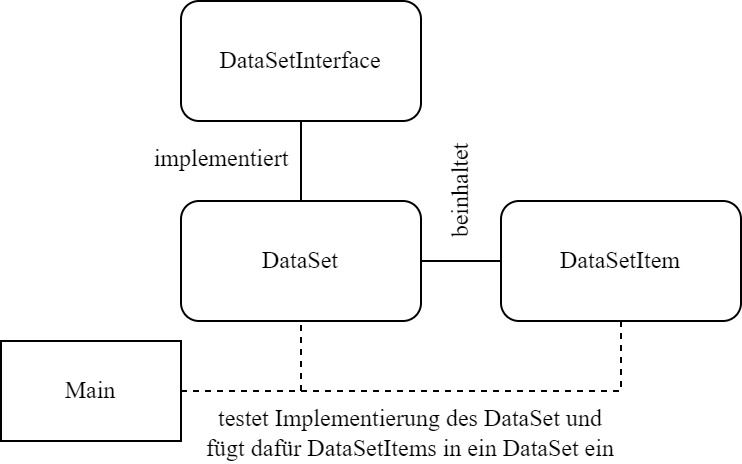

The diagram above was exported from draw.io. Its source (the exported page's mxGraphModel, read from the mxfile embedded in the PNG):
<mxGraphModel dx="794" dy="492" grid="1" gridSize="10" guides="1" tooltips="1" connect="1" arrows="1" fold="1" page="1" pageScale="1" pageWidth="827" pageHeight="1169" math="0" shadow="0">
  <root>
    <mxCell id="WIyWlLk6GJQsqaUBKTNV-0" />
    <mxCell id="WIyWlLk6GJQsqaUBKTNV-1" parent="WIyWlLk6GJQsqaUBKTNV-0" />
    <mxCell id="iOg2qdDRI5VKPWqMP3fC-0" value="DataSetInterface" style="rounded=1;whiteSpace=wrap;html=1;fontFamily=Times New Roman;" parent="WIyWlLk6GJQsqaUBKTNV-1" vertex="1">
      <mxGeometry x="200" y="140" width="120" height="60" as="geometry" />
    </mxCell>
    <mxCell id="iOg2qdDRI5VKPWqMP3fC-1" value="DataSet" style="rounded=1;whiteSpace=wrap;html=1;fontFamily=Times New Roman;" parent="WIyWlLk6GJQsqaUBKTNV-1" vertex="1">
      <mxGeometry x="200" y="240" width="120" height="60" as="geometry" />
    </mxCell>
    <mxCell id="iOg2qdDRI5VKPWqMP3fC-8" style="edgeStyle=orthogonalEdgeStyle;rounded=0;orthogonalLoop=1;jettySize=auto;html=1;exitX=0.5;exitY=1;exitDx=0;exitDy=0;entryX=1;entryY=0.5;entryDx=0;entryDy=0;dashed=1;fontFamily=Times New Roman;endArrow=none;endFill=0;" parent="WIyWlLk6GJQsqaUBKTNV-1" source="iOg2qdDRI5VKPWqMP3fC-2" target="iOg2qdDRI5VKPWqMP3fC-5" edge="1">
      <mxGeometry relative="1" as="geometry" />
    </mxCell>
    <mxCell id="iOg2qdDRI5VKPWqMP3fC-2" value="DataSetItem" style="rounded=1;whiteSpace=wrap;html=1;fontFamily=Times New Roman;" parent="WIyWlLk6GJQsqaUBKTNV-1" vertex="1">
      <mxGeometry x="360" y="240" width="120" height="60" as="geometry" />
    </mxCell>
    <mxCell id="iOg2qdDRI5VKPWqMP3fC-3" value="" style="endArrow=none;html=1;rounded=0;fontFamily=Times New Roman;entryX=0.5;entryY=1;entryDx=0;entryDy=0;exitX=0.5;exitY=0;exitDx=0;exitDy=0;endFill=0;" parent="WIyWlLk6GJQsqaUBKTNV-1" source="iOg2qdDRI5VKPWqMP3fC-1" target="iOg2qdDRI5VKPWqMP3fC-0" edge="1">
      <mxGeometry width="50" height="50" relative="1" as="geometry">
        <mxPoint x="410" y="340" as="sourcePoint" />
        <mxPoint x="460" y="290" as="targetPoint" />
      </mxGeometry>
    </mxCell>
    <mxCell id="iOg2qdDRI5VKPWqMP3fC-4" value="" style="endArrow=none;html=1;rounded=0;fontFamily=Times New Roman;entryX=1;entryY=0.5;entryDx=0;entryDy=0;" parent="WIyWlLk6GJQsqaUBKTNV-1" source="iOg2qdDRI5VKPWqMP3fC-2" target="iOg2qdDRI5VKPWqMP3fC-1" edge="1">
      <mxGeometry width="50" height="50" relative="1" as="geometry">
        <mxPoint x="410" y="340" as="sourcePoint" />
        <mxPoint x="460" y="290" as="targetPoint" />
      </mxGeometry>
    </mxCell>
    <mxCell id="iOg2qdDRI5VKPWqMP3fC-6" style="edgeStyle=orthogonalEdgeStyle;rounded=0;orthogonalLoop=1;jettySize=auto;html=1;exitX=1;exitY=0.5;exitDx=0;exitDy=0;entryX=0.5;entryY=1;entryDx=0;entryDy=0;fontFamily=Times New Roman;endArrow=none;endFill=0;dashed=1;" parent="WIyWlLk6GJQsqaUBKTNV-1" source="iOg2qdDRI5VKPWqMP3fC-5" target="iOg2qdDRI5VKPWqMP3fC-1" edge="1">
      <mxGeometry relative="1" as="geometry" />
    </mxCell>
    <mxCell id="iOg2qdDRI5VKPWqMP3fC-5" value="Main" style="rounded=0;whiteSpace=wrap;html=1;fontFamily=Times New Roman;" parent="WIyWlLk6GJQsqaUBKTNV-1" vertex="1">
      <mxGeometry x="110" y="310" width="90" height="50" as="geometry" />
    </mxCell>
    <mxCell id="iOg2qdDRI5VKPWqMP3fC-9" value="implementiert" style="text;html=1;strokeColor=none;fillColor=none;align=center;verticalAlign=middle;whiteSpace=wrap;rounded=0;fontFamily=Times New Roman;" parent="WIyWlLk6GJQsqaUBKTNV-1" vertex="1">
      <mxGeometry x="181" y="204" width="79" height="30" as="geometry" />
    </mxCell>
    <mxCell id="iOg2qdDRI5VKPWqMP3fC-10" value="beinhaltet" style="text;html=1;strokeColor=none;fillColor=none;align=center;verticalAlign=middle;whiteSpace=wrap;rounded=0;fontFamily=Times New Roman;rotation=270;" parent="WIyWlLk6GJQsqaUBKTNV-1" vertex="1">
      <mxGeometry x="310" y="220" width="60" height="30" as="geometry" />
    </mxCell>
    <mxCell id="iOg2qdDRI5VKPWqMP3fC-12" value="testet Implementierung des DataSet und fügt dafür DataSetItems in ein DataSet ein" style="text;html=1;strokeColor=none;fillColor=none;align=center;verticalAlign=middle;whiteSpace=wrap;rounded=0;fontFamily=Times New Roman;" parent="WIyWlLk6GJQsqaUBKTNV-1" vertex="1">
      <mxGeometry x="210" y="341" width="209.5" height="30" as="geometry" />
    </mxCell>
  </root>
</mxGraphModel>